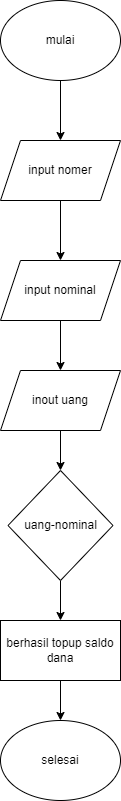

The diagram above was exported from draw.io. Its source (the exported page's mxGraphModel, read from the mxfile embedded in the PNG):
<mxGraphModel dx="794" dy="492" grid="1" gridSize="10" guides="1" tooltips="1" connect="1" arrows="1" fold="1" page="1" pageScale="1" pageWidth="850" pageHeight="1100" math="0" shadow="0">
  <root>
    <mxCell id="0" />
    <mxCell id="1" parent="0" />
    <mxCell id="xXw68X78TNkEzHwUd5D_-8" value="" style="edgeStyle=orthogonalEdgeStyle;rounded=0;orthogonalLoop=1;jettySize=auto;html=1;" edge="1" parent="1" source="xXw68X78TNkEzHwUd5D_-1" target="xXw68X78TNkEzHwUd5D_-2">
      <mxGeometry relative="1" as="geometry" />
    </mxCell>
    <mxCell id="xXw68X78TNkEzHwUd5D_-1" value="mulai" style="ellipse;whiteSpace=wrap;html=1;" vertex="1" parent="1">
      <mxGeometry x="330" y="10" width="120" height="80" as="geometry" />
    </mxCell>
    <mxCell id="xXw68X78TNkEzHwUd5D_-9" value="" style="edgeStyle=orthogonalEdgeStyle;rounded=0;orthogonalLoop=1;jettySize=auto;html=1;" edge="1" parent="1" source="xXw68X78TNkEzHwUd5D_-2" target="xXw68X78TNkEzHwUd5D_-3">
      <mxGeometry relative="1" as="geometry" />
    </mxCell>
    <mxCell id="xXw68X78TNkEzHwUd5D_-2" value="input nomer" style="shape=parallelogram;perimeter=parallelogramPerimeter;whiteSpace=wrap;html=1;fixedSize=1;" vertex="1" parent="1">
      <mxGeometry x="330" y="150" width="120" height="60" as="geometry" />
    </mxCell>
    <mxCell id="xXw68X78TNkEzHwUd5D_-10" value="" style="edgeStyle=orthogonalEdgeStyle;rounded=0;orthogonalLoop=1;jettySize=auto;html=1;" edge="1" parent="1" source="xXw68X78TNkEzHwUd5D_-3" target="xXw68X78TNkEzHwUd5D_-4">
      <mxGeometry relative="1" as="geometry" />
    </mxCell>
    <mxCell id="xXw68X78TNkEzHwUd5D_-3" value="input nominal" style="shape=parallelogram;perimeter=parallelogramPerimeter;whiteSpace=wrap;html=1;fixedSize=1;" vertex="1" parent="1">
      <mxGeometry x="330" y="270" width="120" height="60" as="geometry" />
    </mxCell>
    <mxCell id="xXw68X78TNkEzHwUd5D_-11" value="" style="edgeStyle=orthogonalEdgeStyle;rounded=0;orthogonalLoop=1;jettySize=auto;html=1;" edge="1" parent="1" source="xXw68X78TNkEzHwUd5D_-4" target="xXw68X78TNkEzHwUd5D_-5">
      <mxGeometry relative="1" as="geometry" />
    </mxCell>
    <mxCell id="xXw68X78TNkEzHwUd5D_-4" value="inout uang" style="shape=parallelogram;perimeter=parallelogramPerimeter;whiteSpace=wrap;html=1;fixedSize=1;" vertex="1" parent="1">
      <mxGeometry x="330" y="380" width="120" height="60" as="geometry" />
    </mxCell>
    <mxCell id="xXw68X78TNkEzHwUd5D_-12" value="" style="edgeStyle=orthogonalEdgeStyle;rounded=0;orthogonalLoop=1;jettySize=auto;html=1;" edge="1" parent="1" source="xXw68X78TNkEzHwUd5D_-5" target="xXw68X78TNkEzHwUd5D_-6">
      <mxGeometry relative="1" as="geometry" />
    </mxCell>
    <mxCell id="xXw68X78TNkEzHwUd5D_-5" value="uang-nominal" style="rhombus;whiteSpace=wrap;html=1;" vertex="1" parent="1">
      <mxGeometry x="337.5" y="480" width="105" height="110" as="geometry" />
    </mxCell>
    <mxCell id="xXw68X78TNkEzHwUd5D_-13" value="" style="edgeStyle=orthogonalEdgeStyle;rounded=0;orthogonalLoop=1;jettySize=auto;html=1;" edge="1" parent="1" source="xXw68X78TNkEzHwUd5D_-6" target="xXw68X78TNkEzHwUd5D_-7">
      <mxGeometry relative="1" as="geometry" />
    </mxCell>
    <mxCell id="xXw68X78TNkEzHwUd5D_-6" value="berhasil topup saldo dana" style="rounded=0;whiteSpace=wrap;html=1;" vertex="1" parent="1">
      <mxGeometry x="330" y="630" width="120" height="60" as="geometry" />
    </mxCell>
    <mxCell id="xXw68X78TNkEzHwUd5D_-7" value="selesai" style="ellipse;whiteSpace=wrap;html=1;" vertex="1" parent="1">
      <mxGeometry x="330" y="730" width="120" height="80" as="geometry" />
    </mxCell>
  </root>
</mxGraphModel>